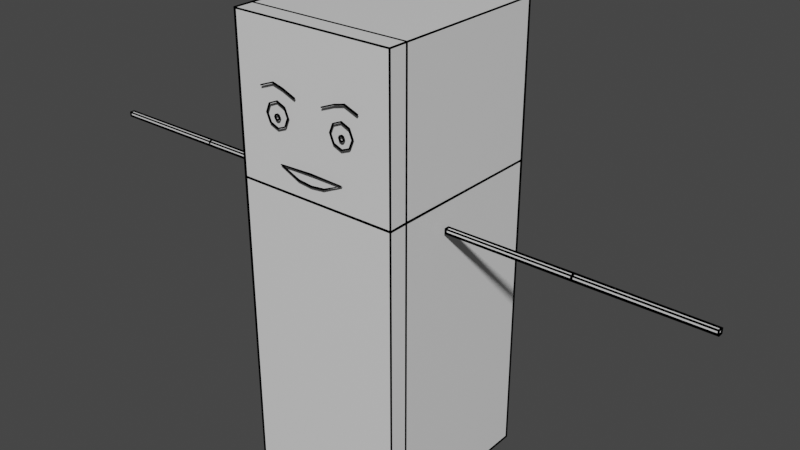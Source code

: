 # Source: refri2.blend  (saved by Blender 2.83.19; exported with 4.5.12 LTS)
import bpy
from mathutils import Matrix  # noqa: F401  (used for matrix-valued properties, if any)

bpy.ops.wm.read_factory_settings(use_empty=True)
scene = bpy.context.scene
scene.name = 'Scene'

# ---- collections
col_collection = bpy.data.collections.new('Collection'); scene.collection.children.link(col_collection)
col_refri = bpy.data.collections.new('Refri'); col_collection.children.link(col_refri)

# ---- materials (node trees are filled in below, after node groups)
mat_black = bpy.data.materials.new('Black')
mat_black.use_transparent_shadow = False
mat_material = bpy.data.materials.new('Material')
mat_material.alpha_threshold = 0.0
mat_material.use_transparent_shadow = False
mat_material.line_color = (0.0, 0.0, 0.0, 1.0)

# ---- material node trees
mat_black.use_nodes = True; mat_black.node_tree.nodes.clear()
_N = mat_black.node_tree.nodes; _L = mat_black.node_tree.links
n0 = _N.new('ShaderNodeOutputMaterial'); n0.name = 'Material Output'; n0.location = (300, 300)
n1 = _N.new('ShaderNodeBsdfDiffuse'); n1.name = 'Diffuse BSDF'; n1.location = (10, 300)
n1.inputs[0].default_value = (0.0, 0.0, 0.0, 1.0)
n1.inputs[1].default_value = 0.5
_L.new(n1.outputs[0], n0.inputs[0])
n0.is_active_output = True
mat_material.use_nodes = True; mat_material.node_tree.nodes.clear()
_N = mat_material.node_tree.nodes; _L = mat_material.node_tree.links
n0 = _N.new('ShaderNodeOutputMaterial'); n0.name = 'Material Output'; n0.location = (300, 300)
n1 = _N.new('ShaderNodeBsdfPrincipled'); n1.name = 'Principled BSDF'; n1.location = (10, 300)
n1.distribution = 'GGX'
n1.subsurface_method = 'BURLEY'
n1.inputs[2].default_value = 0.4
n1.inputs[3].default_value = 1.45
n1.inputs[27].default_value = (0.0, 0.0, 0.0, 1.0)
n1.inputs[28].default_value = 1.0
_L.new(n1.outputs[0], n0.inputs[0])
n0.is_active_output = True

# ---- world
world_world = bpy.data.worlds.new('World'); scene.world = world_world
world_world.use_nodes = True; world_world.node_tree.nodes.clear()
_N = world_world.node_tree.nodes; _L = world_world.node_tree.links
n0 = _N.new('ShaderNodeOutputWorld'); n0.name = 'World Output'; n0.location = (300, 300)
n1 = _N.new('ShaderNodeBackground'); n1.name = 'Background'; n1.location = (10, 300)
n1.inputs[0].default_value = (0.05088, 0.05088, 0.05088, 1.0)
_L.new(n1.outputs[0], n0.inputs[0])
n0.is_active_output = True
world_world.color = (0.05088, 0.05088, 0.05088)
world_world.use_sun_shadow = False
world_world.sun_shadow_jitter_overblur = 0.0

# ---- meshes
me_plane = bpy.data.meshes.new('Plane')
me_plane.from_pydata([(-1.0, 22.83, 6.83), (0.0, 22.72, 6.83), (-2.405, 23.48, 6.83), (0.0, 23.57, 6.83), (-2.738, 28.42, 6.84), (-3.695, 28.05, 6.84), (-1.043, 27.84, 6.84), (-1.999, 28.23, 6.84), (-2.475, 27.35, 6.84), (-3.038, 27.11, 6.84), (-3.272, 26.55, 6.84), (-3.038, 25.98, 6.84), (-2.475, 25.75, 6.84), (-1.911, 25.98, 6.84), (-1.678, 26.55, 6.84), (-1.911, 27.11, 6.84), (-2.487, 26.55, 6.84), (-2.585, 26.51, 6.84), (-2.625, 26.41, 6.84), (-2.585, 26.31, 6.84), (-2.487, 26.27, 6.84), (-2.39, 26.31, 6.84), (-2.35, 26.41, 6.84), (-2.39, 26.51, 6.84), (-1.0, 22.83, 6.723), (0.0, 22.72, 6.723), (-2.405, 23.48, 6.723), (0.0, 23.57, 6.723), (-2.738, 28.42, 6.734), (-3.695, 28.05, 6.734), (-1.043, 27.84, 6.734), (-1.999, 28.23, 6.734), (-2.475, 27.35, 6.734), (-3.038, 27.11, 6.734), (-3.272, 26.55, 6.734), (-3.038, 25.98, 6.734), (-2.475, 25.75, 6.734), (-1.911, 25.98, 6.734), (-1.678, 26.55, 6.734), (-1.911, 27.11, 6.734), (-2.487, 26.55, 6.736), (-2.585, 26.51, 6.736), (-2.625, 26.41, 6.736), (-2.585, 26.31, 6.736), (-2.487, 26.27, 6.736), (-2.39, 26.31, 6.736), (-2.35, 26.41, 6.736), (-2.39, 26.51, 6.736)], [], [(8, 15, 39, 32), (9, 8, 32, 33), (10, 9, 33, 34), (2, 0, 24, 26), (11, 10, 34, 35), (0, 1, 25, 24), (12, 11, 35, 36), (3, 2, 26, 27), (13, 12, 36, 37), (5, 4, 28, 29), (14, 13, 37, 38), (7, 6, 30, 31), (15, 14, 38, 39), (4, 7, 31, 28), (23, 22, 46, 47), (21, 20, 44, 45), (19, 18, 42, 43), (17, 16, 40, 41), (16, 23, 47, 40), (22, 21, 45, 46), (20, 19, 43, 44), (18, 17, 41, 42)])
me_plane.materials.append(mat_black)
me_plane.use_remesh_fix_poles = True
me_plane.use_remesh_preserve_attributes = False
me_plane.use_mirror_vertex_groups = False
me_plane.update()
me_cube_021 = bpy.data.meshes.new('Cube.021')
me_cube_021.from_pydata([(-0.335, -0.3, 0.0), (-0.335, -0.3, 1.87), (-0.335, 0.36, 0.0), (-0.335, 0.36, 1.87), (0.335, -0.3, 0.0), (0.335, -0.3, 1.87), (0.335, 0.36, 0.0), (0.335, 0.36, 1.87), (-0.335, -0.38, 0.0), (-0.335, -0.38, 1.87), (0.335, -0.38, 0.0), (0.335, -0.38, 1.87), (-0.335, -0.3, 1.255), (-0.335, -0.38, 1.255), (0.335, -0.38, 1.255), (-0.335, 0.36, 1.257), (0.335, 0.36, 1.257), (0.335, -0.3, 1.257)], [], [(12, 1, 3, 15), (15, 3, 7, 16), (16, 7, 5, 17), (17, 5, 1, 12), (2, 6, 4, 0), (7, 3, 1, 5), (14, 11, 9, 13), (0, 4, 10, 8), (12, 0, 8, 13), (5, 1, 9, 11), (17, 5, 11, 14), (4, 17, 14, 10), (1, 12, 13, 9), (10, 14, 13, 8), (4, 17, 12, 0), (6, 16, 17, 4), (2, 15, 16, 6), (0, 12, 15, 2)])
_uv = me_cube_021.uv_layers.new(name='UVMap')
_uv.uv.foreach_set('vector', [0.5431, 0.0, 0.625, 0.0, 0.625, 0.25, 0.5431, 0.25, 0.5431, 0.25, 0.625, 0.25, 0.625, 0.5, 0.5431, 0.5, 0.5431, 0.5, 0.625, 0.5, 0.625, 0.75, 0.5431, 0.75, 0.5431, 0.75, 0.625, 0.75, 0.625, 1.0, 0.5431, 1.0, 0.125, 0.5, 0.375, 0.5, 0.375, 0.75, 0.125, 0.75, 0.625, 0.5, 0.875, 0.5, 0.875, 0.75, 0.625, 0.75, 0.5428, 0.75, 0.625, 0.75, 0.625, 1.0, 0.5428, 1.0, 0.375, 1.0, 0.375, 0.75, 0.375, 0.75, 0.375, 1.0, 0.5428, 1.0, 0.375, 1.0, 0.375, 1.0, 0.5428, 1.0, 0.625, 0.75, 0.625, 1.0, 0.625, 1.0, 0.625, 0.75, 0.5428, 0.75, 0.625, 0.75, 0.625, 0.75, 0.5428, 0.75, 0.375, 0.75, 0.5428, 0.75, 0.5428, 0.75, 0.375, 0.75, 0.625, 1.0, 0.5428, 1.0, 0.5428, 1.0, 0.625, 1.0, 0.375, 0.75, 0.5428, 0.75, 0.5428, 1.0, 0.375, 1.0, 0.375, 0.75, 0.5431, 0.75, 0.5431, 1.0, 0.375, 1.0, 0.375, 0.5, 0.5431, 0.5, 0.5431, 0.75, 0.375, 0.75, 0.375, 0.25, 0.5431, 0.25, 0.5431, 0.5, 0.375, 0.5, 0.375, 0.0, 0.5431, 0.0, 0.5431, 0.25, 0.375, 0.25])
me_cube_021.materials.append(mat_material)
me_cube_021.materials.append(mat_black)
me_cube_021.use_remesh_fix_poles = True
me_cube_021.use_remesh_preserve_attributes = False
me_cube_021.use_mirror_vertex_groups = False
me_cube_021.update()
me_cube_001 = bpy.data.meshes.new('Cube.001')
me_cube_001.from_pydata([(0.35, -0.1069, 1.164), (0.35, -0.1069, 1.148), (0.35, -0.0909, 1.164), (0.35, -0.0909, 1.148), (0.85, -0.1069, 1.164), (0.85, -0.1069, 1.148), (0.85, -0.0909, 1.164), (0.85, -0.0909, 1.148), (1.35, -0.1069, 1.164), (1.35, -0.1069, 1.148), (1.35, -0.0909, 1.164), (1.35, -0.0909, 1.148)], [], [(0, 2, 3, 1), (7, 6, 10, 11), (1, 3, 7, 5), (2, 0, 4, 6), (3, 2, 6, 7), (0, 1, 5, 4), (8, 9, 11, 10), (4, 5, 9, 8), (5, 7, 11, 9), (6, 4, 8, 10)])
_uv = me_cube_001.uv_layers.new(name='UVMap')
_uv.uv.foreach_set('vector', [0.0, 0.0, 0.0, 1.0, 1.0, 1.0, 1.0, 0.0, 1.0, 1.0, 0.0, 1.0, 0.0, 1.0, 1.0, 1.0, 1.0, 0.0, 1.0, 1.0, 1.0, 1.0, 1.0, 0.0, 0.0, 1.0, 0.0, 0.0, 0.0, 0.0, 0.0, 1.0, 1.0, 1.0, 0.0, 1.0, 0.0, 1.0, 1.0, 1.0, 0.0, 0.0, 1.0, 0.0, 1.0, 0.0, 0.0, 0.0, 0.0, 0.0, 1.0, 0.0, 1.0, 1.0, 0.0, 1.0, 0.0, 0.0, 1.0, 0.0, 1.0, 0.0, 0.0, 0.0, 1.0, 0.0, 1.0, 1.0, 1.0, 1.0, 1.0, 0.0, 0.0, 1.0, 0.0, 0.0, 0.0, 0.0, 0.0, 1.0])
me_cube_001.materials.append(mat_material)
me_cube_001.materials.append(mat_black)
me_cube_001.use_remesh_fix_poles = True
me_cube_001.use_remesh_preserve_attributes = False
me_cube_001.use_mirror_vertex_groups = False
me_cube_001.update()
arm_armature = bpy.data.armatures.new('Armature')  # bones are not reproduced

# ---- objects
ob_armature = bpy.data.objects.new('Armature', arm_armature)
ob_plane = bpy.data.objects.new('Plane', me_plane)
ob_refrigeradora = bpy.data.objects.new('Refrigeradora', me_cube_021)
ob_refrigeradora_001 = bpy.data.objects.new('Refrigeradora.001', me_cube_001)

# ---- transforms, parenting, visibility, modifiers, constraints
ob_armature.location = (0.0, 0.0, 0.0)
ob_armature.show_in_front = True
ob_armature.lineart.crease_threshold = 0.0
ob_plane.parent = ob_armature
ob_plane.location = (0.0, 0.0, -1.192e-07)
ob_plane.rotation_euler = (1.571, 2.22e-16, 2.22e-16)
ob_plane.scale = (0.0581, 0.0581, 0.0581)
ob_plane.lineart.crease_threshold = 0.0
_vg = ob_plane.vertex_groups.new(name='cadera')
_vg = ob_plane.vertex_groups.new(name='pierna.L')
_vg = ob_plane.vertex_groups.new(name='pierna.R')
_vg = ob_plane.vertex_groups.new(name='cadera.001')
_vg = ob_plane.vertex_groups.new(name='Col')
_vg = ob_plane.vertex_groups.new(name='Cabeza')
_vg = ob_plane.vertex_groups.new(name='Cabeza.001')
_vg = ob_plane.vertex_groups.new(name='Col.001')
_vg = ob_plane.vertex_groups.new(name='clavicula.L')
_vg = ob_plane.vertex_groups.new(name='ante.L')
_vg = ob_plane.vertex_groups.new(name='brazo.L')
_vg = ob_plane.vertex_groups.new(name='clavicula.R')
_vg = ob_plane.vertex_groups.new(name='ante.R')
_vg = ob_plane.vertex_groups.new(name='brazo.R')
_vg = ob_plane.vertex_groups.new(name='Ojo.R')
_vg.add([10, 11, 12, 13, 14, 16, 17, 18, 19, 20, 21, 22, 23, 34, 35, 36, 37, 38, 40, 41, 42, 43, 44, 45, 46, 47], 1.0, 'REPLACE')
_vg = ob_plane.vertex_groups.new(name='Boca1.R')
for _i, _w in zip([2, 3, 26, 27], [0.5, 0.5, 0.5, 0.5]): _vg.add([_i], _w, 'REPLACE')
_vg = ob_plane.vertex_groups.new(name='Ceja.R')
_vg.add([6, 7, 30, 31], 1.0, 'REPLACE')
_vg = ob_plane.vertex_groups.new(name='boca')
_vg.add([0, 1, 3, 24, 25, 27], 1.0, 'REPLACE')
_vg = ob_plane.vertex_groups.new(name='Ceja1.R')
_vg.add([4, 5, 28, 29], 1.0, 'REPLACE')
_vg = ob_plane.vertex_groups.new(name='Ojo.R.001')
_vg.add([8, 9, 15, 32, 33, 39], 1.0, 'REPLACE')
_vg = ob_plane.vertex_groups.new(name='Boca1.L')
for _i, _w in zip([3, 27], [0.5, 0.5]): _vg.add([_i], _w, 'REPLACE')
_vg = ob_plane.vertex_groups.new(name='Boca1.R.001')
for _i, _w in zip([0, 2, 24, 26], [1.0, 0.5, 1.0, 0.5]): _vg.add([_i], _w, 'REPLACE')
_vg = ob_plane.vertex_groups.new(name='Boca1.L.001')
_vg = ob_plane.vertex_groups.new(name='Ojo.L')
_vg = ob_plane.vertex_groups.new(name='Ojo.L.001')
_vg = ob_plane.vertex_groups.new(name='Ceja1.L')
_vg = ob_plane.vertex_groups.new(name='Ceja.L')
_vg = ob_plane.vertex_groups.new(name='Boca1.R.002')
for _i, _w in zip([1, 25], [0.5, 0.5]): _vg.add([_i], _w, 'REPLACE')
_vg = ob_plane.vertex_groups.new(name='Boca1.L.002')
for _i, _w in zip([1, 25], [0.5, 0.5]): _vg.add([_i], _w, 'REPLACE')
_m = ob_plane.modifiers.new('Mirror', 'MIRROR')
_m.use_clip = True
_m = ob_plane.modifiers.new('Armature', 'ARMATURE')
_m.object = ob_armature
_m = ob_plane.modifiers.new('Solidify', 'SOLIDIFY')
_m.thickness = -0.08
ob_refrigeradora.parent = ob_armature
ob_refrigeradora.location = (0.0, 0.0, 0.0)
ob_refrigeradora.lineart.crease_threshold = 0.0
_vg = ob_refrigeradora.vertex_groups.new(name='cadera')
_vg = ob_refrigeradora.vertex_groups.new(name='pierna.L')
for _i, _w in zip([0, 2, 4, 6, 8, 10, 14, 16], [0.05663, 0.1128, 0.9286, 0.8053, 0.1147, 0.8476, 0.01158, 0.02511]): _vg.add([_i], _w, 'REPLACE')
_vg = ob_refrigeradora.vertex_groups.new(name='pierna.R')
for _i, _w in zip([0, 2, 4, 6, 8, 10, 13, 15], [0.9198, 0.83, 0.05012, 0.1309, 0.8391, 0.1082, 0.009149, 0.02718]): _vg.add([_i], _w, 'REPLACE')
_vg = ob_refrigeradora.vertex_groups.new(name='ante.L')
_vg = ob_refrigeradora.vertex_groups.new(name='brazo.L')
_vg = ob_refrigeradora.vertex_groups.new(name='Col')
_vg = ob_refrigeradora.vertex_groups.new(name='Cabeza')
for _i, _w in zip([1, 3, 5, 7, 9, 11, 15, 16], [0.04487, 0.6357, 0.03775, 0.6307, 0.01713, 0.007309, 0.06324, 0.06279]): _vg.add([_i], _w, 'REPLACE')
_vg = ob_refrigeradora.vertex_groups.new(name='ante.R')
_vg = ob_refrigeradora.vertex_groups.new(name='brazo.R')
_vg = ob_refrigeradora.vertex_groups.new(name='cadera.001')
_vg = ob_refrigeradora.vertex_groups.new(name='Cabeza.001')
for _i, _w in zip([1, 3, 5, 7, 9, 11, 12, 13, 14, 17], [0.8504, 0.1593, 0.8628, 0.1629, 0.8449, 0.865, 0.0004666, 0.06446, 0.06524, 0.002116]): _vg.add([_i], _w, 'REPLACE')
_vg = ob_refrigeradora.vertex_groups.new(name='Col.001')
_vg = ob_refrigeradora.vertex_groups.new(name='Bone.001')
_vg = ob_refrigeradora.vertex_groups.new(name='Bone.002')
_vg = ob_refrigeradora.vertex_groups.new(name='clavicula.L')
for _i, _w in zip([3, 5, 6, 7, 10, 11, 12, 13, 14, 15, 16, 17], [0.03428, 0.07671, 0.04297, 0.1536, 0.0164, 0.08467, 0.04627, 0.1184, 0.7732, 0.09662, 0.773, 0.9065]): _vg.add([_i], _w, 'REPLACE')
_vg = ob_refrigeradora.vertex_groups.new(name='clavicula.R')
for _i, _w in zip([1, 2, 3, 7, 8, 9, 12, 13, 14, 15, 16, 17], [0.08429, 0.0325, 0.1526, 0.03491, 0.02022, 0.09764, 0.9081, 0.7754, 0.1191, 0.7729, 0.09673, 0.04763]): _vg.add([_i], _w, 'REPLACE')
_m = ob_refrigeradora.modifiers.new('Wireframe', 'WIREFRAME')
_m.thickness = 0.01
_m.use_replace = False
_m.material_offset = 1
_m = ob_refrigeradora.modifiers.new('Armature', 'ARMATURE')
_m.object = ob_armature
ob_refrigeradora_001.parent = ob_armature
ob_refrigeradora_001.location = (0.0, 0.0, 0.0)
ob_refrigeradora_001.lineart.crease_threshold = 0.0
_vg = ob_refrigeradora_001.vertex_groups.new(name='cadera')
_vg = ob_refrigeradora_001.vertex_groups.new(name='pierna.L')
_vg = ob_refrigeradora_001.vertex_groups.new(name='pierna.R')
_vg = ob_refrigeradora_001.vertex_groups.new(name='ante.L')
for _i, _w in zip([0, 1, 2, 3, 4, 5, 6, 7], [1.0, 1.0, 1.0, 1.0, 0.9998, 0.9999, 0.9998, 0.9999]): _vg.add([_i], _w, 'REPLACE')
_vg = ob_refrigeradora_001.vertex_groups.new(name='brazo.L')
for _i, _w in zip([8, 9, 10, 11], [0.9993, 0.9992, 0.9993, 0.9993]): _vg.add([_i], _w, 'REPLACE')
_vg = ob_refrigeradora_001.vertex_groups.new(name='Col')
_vg = ob_refrigeradora_001.vertex_groups.new(name='Cabeza')
_vg = ob_refrigeradora_001.vertex_groups.new(name='ante.R')
_vg = ob_refrigeradora_001.vertex_groups.new(name='brazo.R')
_m = ob_refrigeradora_001.modifiers.new('Wireframe', 'WIREFRAME')
_m.thickness = 0.01
_m.use_replace = False
_m.material_offset = 1
_m = ob_refrigeradora_001.modifiers.new('Mirror', 'MIRROR')
_m = ob_refrigeradora_001.modifiers.new('Armature', 'ARMATURE')
_m.object = ob_armature

# ---- collection membership
col_collection.objects.link(ob_armature)
col_collection.objects.link(ob_plane)
col_refri.objects.link(ob_refrigeradora)
col_refri.objects.link(ob_refrigeradora_001)

# ---- scene / render settings (as saved in the file)
scene.frame_start = 1; scene.frame_end = 250; scene.frame_set(41)
scene.render.engine = 'BLENDER_EEVEE_NEXT'
scene.cycles.use_denoising = False
scene.cycles.samples = 128
scene.cycles.sampling_pattern = 'TABULATED_SOBOL'
scene.cycles.use_adaptive_sampling = False
scene.cycles.use_light_tree = False
scene.view_settings.view_transform = 'Filmic'
bpy.context.view_layer.update()

# ---- added for rendering (the .blend has no active camera and no usable light): camera, sun
cam_auto = bpy.data.cameras.new('AutoCamera')
cam_auto.lens = 50.0
cam_auto.sensor_width = 36.0
cam_auto.clip_end = 1000.0
ob_auto_camera = bpy.data.objects.new('AutoCamera', cam_auto)
scene.collection.objects.link(ob_auto_camera)
ob_auto_camera.location = (2.38237, -2.78904, 2.9011)
ob_auto_camera.rotation_euler = (1.09748, -7.21219e-08, 0.694738)
scene.camera = ob_auto_camera
light_auto_sun = bpy.data.lights.new('AutoSun', 'SUN')
light_auto_sun.energy = 3.0
light_auto_sun.angle = 0.0523599
ob_auto_sun = bpy.data.objects.new('AutoSun', light_auto_sun)
scene.collection.objects.link(ob_auto_sun)
ob_auto_sun.rotation_euler = (0.872665, 0.174533, 0.523599)
bpy.context.view_layer.update()
